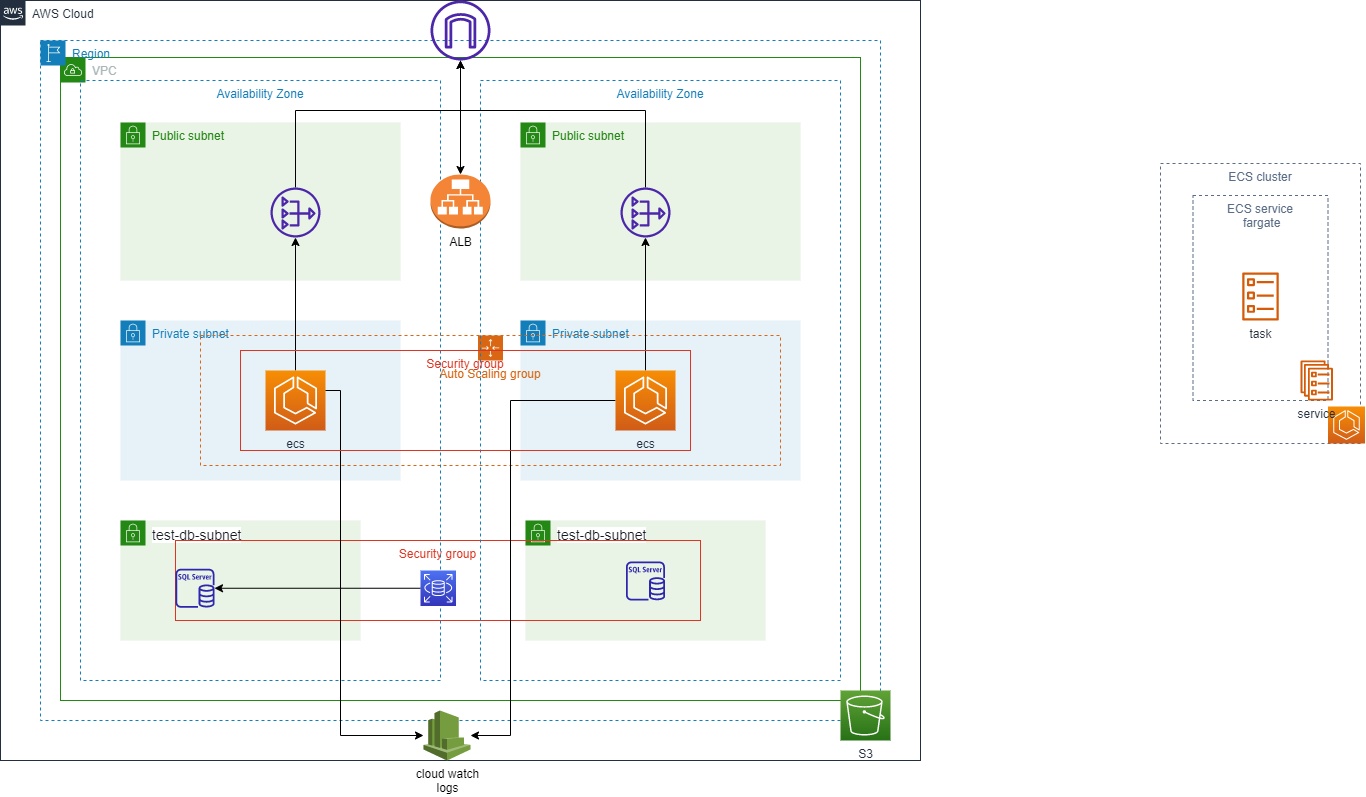

The diagram above was exported from draw.io. Its source (the exported page's mxGraphModel, read from the mxfile embedded in the PNG):
<mxGraphModel dx="1006" dy="1371" grid="1" gridSize="10" guides="1" tooltips="1" connect="1" arrows="1" fold="1" page="1" pageScale="1" pageWidth="1169" pageHeight="827" math="0" shadow="0">
  <root>
    <mxCell id="0" />
    <mxCell id="1" parent="0" />
    <mxCell id="236z_lFRGJb9iWs2kb4z-34" value="&lt;span style=&quot;color: rgb(22 , 25 , 31) ; font-family: &amp;#34;amazon ember&amp;#34; , &amp;#34;helvetica neue&amp;#34; , &amp;#34;roboto&amp;#34; , &amp;#34;arial&amp;#34; , sans-serif ; font-size: 14px ; background-color: rgb(255 , 255 , 255)&quot;&gt;test-db-subnet&lt;/span&gt;" style="points=[[0,0],[0.25,0],[0.5,0],[0.75,0],[1,0],[1,0.25],[1,0.5],[1,0.75],[1,1],[0.75,1],[0.5,1],[0.25,1],[0,1],[0,0.75],[0,0.5],[0,0.25]];outlineConnect=0;gradientColor=none;html=1;whiteSpace=wrap;fontSize=12;fontStyle=0;shape=mxgraph.aws4.group;grIcon=mxgraph.aws4.group_security_group;grStroke=0;strokeColor=#248814;fillColor=#E9F3E6;verticalAlign=top;align=left;spacingLeft=30;fontColor=#248814;dashed=0;" parent="1" vertex="1">
      <mxGeometry x="605" y="-80" width="240" height="120" as="geometry" />
    </mxCell>
    <mxCell id="236z_lFRGJb9iWs2kb4z-17" value="&lt;span style=&quot;color: rgb(22 , 25 , 31) ; font-family: &amp;#34;amazon ember&amp;#34; , &amp;#34;helvetica neue&amp;#34; , &amp;#34;roboto&amp;#34; , &amp;#34;arial&amp;#34; , sans-serif ; font-size: 14px ; background-color: rgb(255 , 255 , 255)&quot;&gt;test-db-subnet&lt;/span&gt;" style="points=[[0,0],[0.25,0],[0.5,0],[0.75,0],[1,0],[1,0.25],[1,0.5],[1,0.75],[1,1],[0.75,1],[0.5,1],[0.25,1],[0,1],[0,0.75],[0,0.5],[0,0.25]];outlineConnect=0;gradientColor=none;html=1;whiteSpace=wrap;fontSize=12;fontStyle=0;shape=mxgraph.aws4.group;grIcon=mxgraph.aws4.group_security_group;grStroke=0;strokeColor=#248814;fillColor=#E9F3E6;verticalAlign=top;align=left;spacingLeft=30;fontColor=#248814;dashed=0;" parent="1" vertex="1">
      <mxGeometry x="200" y="-80" width="240" height="120" as="geometry" />
    </mxCell>
    <mxCell id="VIvdv0o77f39sqeyfKF9-1" value="Security group" style="fillColor=none;strokeColor=#DD3522;verticalAlign=top;fontStyle=0;fontColor=#DD3522;" vertex="1" parent="1">
      <mxGeometry x="255" y="-60" width="525" height="80" as="geometry" />
    </mxCell>
    <mxCell id="236z_lFRGJb9iWs2kb4z-36" value="ECS cluster&#10;&#10;  " style="fillColor=none;strokeColor=#5A6C86;dashed=1;verticalAlign=top;fontStyle=0;fontColor=#5A6C86;" parent="1" vertex="1">
      <mxGeometry x="1240" y="-437" width="200" height="280" as="geometry" />
    </mxCell>
    <mxCell id="236z_lFRGJb9iWs2kb4z-43" value="ECS service&#10; fargate" style="fillColor=none;strokeColor=#5A6C86;dashed=1;verticalAlign=top;fontStyle=0;fontColor=#5A6C86;" parent="1" vertex="1">
      <mxGeometry x="1272.5" y="-405" width="135" height="205" as="geometry" />
    </mxCell>
    <mxCell id="236z_lFRGJb9iWs2kb4z-16" value="Private subnet" style="points=[[0,0],[0.25,0],[0.5,0],[0.75,0],[1,0],[1,0.25],[1,0.5],[1,0.75],[1,1],[0.75,1],[0.5,1],[0.25,1],[0,1],[0,0.75],[0,0.5],[0,0.25]];outlineConnect=0;gradientColor=none;html=1;whiteSpace=wrap;fontSize=12;fontStyle=0;shape=mxgraph.aws4.group;grIcon=mxgraph.aws4.group_security_group;grStroke=0;strokeColor=#147EBA;fillColor=#E6F2F8;verticalAlign=top;align=left;spacingLeft=30;fontColor=#147EBA;dashed=0;" parent="1" vertex="1">
      <mxGeometry x="600" y="-280" width="280" height="160" as="geometry" />
    </mxCell>
    <mxCell id="236z_lFRGJb9iWs2kb4z-5" value="Private subnet" style="points=[[0,0],[0.25,0],[0.5,0],[0.75,0],[1,0],[1,0.25],[1,0.5],[1,0.75],[1,1],[0.75,1],[0.5,1],[0.25,1],[0,1],[0,0.75],[0,0.5],[0,0.25]];outlineConnect=0;gradientColor=none;html=1;whiteSpace=wrap;fontSize=12;fontStyle=0;shape=mxgraph.aws4.group;grIcon=mxgraph.aws4.group_security_group;grStroke=0;strokeColor=#147EBA;fillColor=#E6F2F8;verticalAlign=top;align=left;spacingLeft=30;fontColor=#147EBA;dashed=0;" parent="1" vertex="1">
      <mxGeometry x="200" y="-280" width="280" height="160" as="geometry" />
    </mxCell>
    <mxCell id="236z_lFRGJb9iWs2kb4z-28" value="Auto Scaling group" style="points=[[0,0],[0.25,0],[0.5,0],[0.75,0],[1,0],[1,0.25],[1,0.5],[1,0.75],[1,1],[0.75,1],[0.5,1],[0.25,1],[0,1],[0,0.75],[0,0.5],[0,0.25]];outlineConnect=0;gradientColor=none;html=1;whiteSpace=wrap;fontSize=12;fontStyle=0;shape=mxgraph.aws4.groupCenter;grIcon=mxgraph.aws4.group_auto_scaling_group;grStroke=1;strokeColor=#D86613;fillColor=none;verticalAlign=top;align=center;fontColor=#D86613;dashed=1;spacingTop=25;" parent="1" vertex="1">
      <mxGeometry x="280" y="-265" width="580" height="130" as="geometry" />
    </mxCell>
    <mxCell id="236z_lFRGJb9iWs2kb4z-6" value="VPC" style="points=[[0,0],[0.25,0],[0.5,0],[0.75,0],[1,0],[1,0.25],[1,0.5],[1,0.75],[1,1],[0.75,1],[0.5,1],[0.25,1],[0,1],[0,0.75],[0,0.5],[0,0.25]];outlineConnect=0;gradientColor=none;html=1;whiteSpace=wrap;fontSize=12;fontStyle=0;shape=mxgraph.aws4.group;grIcon=mxgraph.aws4.group_vpc;strokeColor=#248814;fillColor=none;verticalAlign=top;align=left;spacingLeft=30;fontColor=#AAB7B8;dashed=0;" parent="1" vertex="1">
      <mxGeometry x="140" y="-543" width="800" height="643" as="geometry" />
    </mxCell>
    <mxCell id="236z_lFRGJb9iWs2kb4z-1" value="AWS Cloud" style="points=[[0,0],[0.25,0],[0.5,0],[0.75,0],[1,0],[1,0.25],[1,0.5],[1,0.75],[1,1],[0.75,1],[0.5,1],[0.25,1],[0,1],[0,0.75],[0,0.5],[0,0.25]];outlineConnect=0;gradientColor=none;html=1;whiteSpace=wrap;fontSize=12;fontStyle=0;shape=mxgraph.aws4.group;grIcon=mxgraph.aws4.group_aws_cloud_alt;strokeColor=#232F3E;fillColor=none;verticalAlign=top;align=left;spacingLeft=30;fontColor=#232F3E;dashed=0;" parent="1" vertex="1">
      <mxGeometry x="80" y="-600" width="920" height="760" as="geometry" />
    </mxCell>
    <mxCell id="236z_lFRGJb9iWs2kb4z-4" value="Region" style="points=[[0,0],[0.25,0],[0.5,0],[0.75,0],[1,0],[1,0.25],[1,0.5],[1,0.75],[1,1],[0.75,1],[0.5,1],[0.25,1],[0,1],[0,0.75],[0,0.5],[0,0.25]];outlineConnect=0;gradientColor=none;html=1;whiteSpace=wrap;fontSize=12;fontStyle=0;shape=mxgraph.aws4.group;grIcon=mxgraph.aws4.group_region;strokeColor=#147EBA;fillColor=none;verticalAlign=top;align=left;spacingLeft=30;fontColor=#147EBA;dashed=1;" parent="1" vertex="1">
      <mxGeometry x="120" y="-560" width="840" height="680" as="geometry" />
    </mxCell>
    <mxCell id="236z_lFRGJb9iWs2kb4z-3" value="Availability Zone" style="fillColor=none;strokeColor=#147EBA;dashed=1;verticalAlign=top;fontStyle=0;fontColor=#147EBA;" parent="1" vertex="1">
      <mxGeometry x="560" y="-520" width="360" height="600" as="geometry" />
    </mxCell>
    <mxCell id="236z_lFRGJb9iWs2kb4z-2" value="Availability Zone" style="fillColor=none;strokeColor=#147EBA;dashed=1;verticalAlign=top;fontStyle=0;fontColor=#147EBA;" parent="1" vertex="1">
      <mxGeometry x="160" y="-520" width="360" height="600" as="geometry" />
    </mxCell>
    <mxCell id="236z_lFRGJb9iWs2kb4z-7" value="Public subnet" style="points=[[0,0],[0.25,0],[0.5,0],[0.75,0],[1,0],[1,0.25],[1,0.5],[1,0.75],[1,1],[0.75,1],[0.5,1],[0.25,1],[0,1],[0,0.75],[0,0.5],[0,0.25]];outlineConnect=0;gradientColor=none;html=1;whiteSpace=wrap;fontSize=12;fontStyle=0;shape=mxgraph.aws4.group;grIcon=mxgraph.aws4.group_security_group;grStroke=0;strokeColor=#248814;fillColor=#E9F3E6;verticalAlign=top;align=left;spacingLeft=30;fontColor=#248814;dashed=0;" parent="1" vertex="1">
      <mxGeometry x="200" y="-478" width="280" height="158" as="geometry" />
    </mxCell>
    <mxCell id="236z_lFRGJb9iWs2kb4z-24" style="edgeStyle=orthogonalEdgeStyle;rounded=0;orthogonalLoop=1;jettySize=auto;html=1;" parent="1" source="236z_lFRGJb9iWs2kb4z-8" target="236z_lFRGJb9iWs2kb4z-11" edge="1">
      <mxGeometry relative="1" as="geometry">
        <Array as="points">
          <mxPoint x="375" y="-490" />
          <mxPoint x="540" y="-490" />
        </Array>
      </mxGeometry>
    </mxCell>
    <mxCell id="236z_lFRGJb9iWs2kb4z-8" value="" style="sketch=0;outlineConnect=0;fontColor=#232F3E;gradientColor=none;fillColor=#4D27AA;strokeColor=none;dashed=0;verticalLabelPosition=bottom;verticalAlign=top;align=center;html=1;fontSize=12;fontStyle=0;aspect=fixed;pointerEvents=1;shape=mxgraph.aws4.nat_gateway;" parent="1" vertex="1">
      <mxGeometry x="350" y="-413" width="50" height="50" as="geometry" />
    </mxCell>
    <mxCell id="236z_lFRGJb9iWs2kb4z-10" value="ALB&lt;br&gt;" style="outlineConnect=0;dashed=0;verticalLabelPosition=bottom;verticalAlign=top;align=center;html=1;shape=mxgraph.aws3.application_load_balancer;fillColor=#F58536;gradientColor=none;" parent="1" vertex="1">
      <mxGeometry x="510" y="-426" width="60" height="54" as="geometry" />
    </mxCell>
    <mxCell id="236z_lFRGJb9iWs2kb4z-12" style="edgeStyle=orthogonalEdgeStyle;rounded=0;orthogonalLoop=1;jettySize=auto;html=1;" parent="1" source="236z_lFRGJb9iWs2kb4z-11" target="236z_lFRGJb9iWs2kb4z-10" edge="1">
      <mxGeometry relative="1" as="geometry" />
    </mxCell>
    <mxCell id="236z_lFRGJb9iWs2kb4z-11" value="" style="sketch=0;outlineConnect=0;fontColor=#232F3E;gradientColor=none;fillColor=#4D27AA;strokeColor=none;dashed=0;verticalLabelPosition=bottom;verticalAlign=top;align=center;html=1;fontSize=12;fontStyle=0;aspect=fixed;pointerEvents=1;shape=mxgraph.aws4.internet_gateway;" parent="1" vertex="1">
      <mxGeometry x="510" y="-600" width="60" height="60" as="geometry" />
    </mxCell>
    <mxCell id="236z_lFRGJb9iWs2kb4z-23" style="edgeStyle=orthogonalEdgeStyle;rounded=0;orthogonalLoop=1;jettySize=auto;html=1;" parent="1" source="236z_lFRGJb9iWs2kb4z-13" target="236z_lFRGJb9iWs2kb4z-8" edge="1">
      <mxGeometry relative="1" as="geometry" />
    </mxCell>
    <mxCell id="236z_lFRGJb9iWs2kb4z-13" value="ecs" style="sketch=0;points=[[0,0,0],[0.25,0,0],[0.5,0,0],[0.75,0,0],[1,0,0],[0,1,0],[0.25,1,0],[0.5,1,0],[0.75,1,0],[1,1,0],[0,0.25,0],[0,0.5,0],[0,0.75,0],[1,0.25,0],[1,0.5,0],[1,0.75,0]];outlineConnect=0;fontColor=#232F3E;gradientColor=#F78E04;gradientDirection=north;fillColor=#D05C17;strokeColor=#ffffff;dashed=0;verticalLabelPosition=bottom;verticalAlign=top;align=center;html=1;fontSize=12;fontStyle=0;aspect=fixed;shape=mxgraph.aws4.resourceIcon;resIcon=mxgraph.aws4.ecs;" parent="1" vertex="1">
      <mxGeometry x="345" y="-230" width="60" height="60" as="geometry" />
    </mxCell>
    <mxCell id="236z_lFRGJb9iWs2kb4z-14" value="Public subnet" style="points=[[0,0],[0.25,0],[0.5,0],[0.75,0],[1,0],[1,0.25],[1,0.5],[1,0.75],[1,1],[0.75,1],[0.5,1],[0.25,1],[0,1],[0,0.75],[0,0.5],[0,0.25]];outlineConnect=0;gradientColor=none;html=1;whiteSpace=wrap;fontSize=12;fontStyle=0;shape=mxgraph.aws4.group;grIcon=mxgraph.aws4.group_security_group;grStroke=0;strokeColor=#248814;fillColor=#E9F3E6;verticalAlign=top;align=left;spacingLeft=30;fontColor=#248814;dashed=0;" parent="1" vertex="1">
      <mxGeometry x="600" y="-478" width="280" height="158" as="geometry" />
    </mxCell>
    <mxCell id="236z_lFRGJb9iWs2kb4z-21" style="edgeStyle=orthogonalEdgeStyle;rounded=0;orthogonalLoop=1;jettySize=auto;html=1;" parent="1" source="236z_lFRGJb9iWs2kb4z-18" target="236z_lFRGJb9iWs2kb4z-20" edge="1">
      <mxGeometry relative="1" as="geometry" />
    </mxCell>
    <mxCell id="236z_lFRGJb9iWs2kb4z-20" value="" style="sketch=0;outlineConnect=0;fontColor=#232F3E;gradientColor=none;fillColor=#2E27AD;strokeColor=none;dashed=0;verticalLabelPosition=bottom;verticalAlign=top;align=center;html=1;fontSize=12;fontStyle=0;aspect=fixed;pointerEvents=1;shape=mxgraph.aws4.rds_sql_server_instance;" parent="1" vertex="1">
      <mxGeometry x="255" y="-31.75" width="39" height="39" as="geometry" />
    </mxCell>
    <mxCell id="236z_lFRGJb9iWs2kb4z-26" value="cloud watch&lt;br&gt;logs&lt;br&gt;" style="outlineConnect=0;dashed=0;verticalLabelPosition=bottom;verticalAlign=top;align=center;html=1;shape=mxgraph.aws3.cloudwatch;fillColor=#759C3E;gradientColor=none;" parent="1" vertex="1">
      <mxGeometry x="503" y="110" width="47" height="50" as="geometry" />
    </mxCell>
    <mxCell id="236z_lFRGJb9iWs2kb4z-31" style="edgeStyle=orthogonalEdgeStyle;rounded=0;orthogonalLoop=1;jettySize=auto;html=1;" parent="1" source="236z_lFRGJb9iWs2kb4z-29" target="236z_lFRGJb9iWs2kb4z-30" edge="1">
      <mxGeometry relative="1" as="geometry" />
    </mxCell>
    <mxCell id="236z_lFRGJb9iWs2kb4z-33" style="edgeStyle=orthogonalEdgeStyle;rounded=0;orthogonalLoop=1;jettySize=auto;html=1;" parent="1" source="236z_lFRGJb9iWs2kb4z-29" target="236z_lFRGJb9iWs2kb4z-26" edge="1">
      <mxGeometry relative="1" as="geometry">
        <mxPoint x="530" y="110" as="targetPoint" />
        <Array as="points">
          <mxPoint x="590" y="-200" />
          <mxPoint x="590" y="135" />
        </Array>
      </mxGeometry>
    </mxCell>
    <mxCell id="236z_lFRGJb9iWs2kb4z-29" value="ecs" style="sketch=0;points=[[0,0,0],[0.25,0,0],[0.5,0,0],[0.75,0,0],[1,0,0],[0,1,0],[0.25,1,0],[0.5,1,0],[0.75,1,0],[1,1,0],[0,0.25,0],[0,0.5,0],[0,0.75,0],[1,0.25,0],[1,0.5,0],[1,0.75,0]];outlineConnect=0;fontColor=#232F3E;gradientColor=#F78E04;gradientDirection=north;fillColor=#D05C17;strokeColor=#ffffff;dashed=0;verticalLabelPosition=bottom;verticalAlign=top;align=center;html=1;fontSize=12;fontStyle=0;aspect=fixed;shape=mxgraph.aws4.resourceIcon;resIcon=mxgraph.aws4.ecs;" parent="1" vertex="1">
      <mxGeometry x="695" y="-230" width="60" height="60" as="geometry" />
    </mxCell>
    <mxCell id="236z_lFRGJb9iWs2kb4z-32" style="edgeStyle=orthogonalEdgeStyle;rounded=0;orthogonalLoop=1;jettySize=auto;html=1;" parent="1" source="236z_lFRGJb9iWs2kb4z-30" target="236z_lFRGJb9iWs2kb4z-11" edge="1">
      <mxGeometry relative="1" as="geometry">
        <Array as="points">
          <mxPoint x="725" y="-490" />
          <mxPoint x="540" y="-490" />
        </Array>
      </mxGeometry>
    </mxCell>
    <mxCell id="236z_lFRGJb9iWs2kb4z-30" value="" style="sketch=0;outlineConnect=0;fontColor=#232F3E;gradientColor=none;fillColor=#4D27AA;strokeColor=none;dashed=0;verticalLabelPosition=bottom;verticalAlign=top;align=center;html=1;fontSize=12;fontStyle=0;aspect=fixed;pointerEvents=1;shape=mxgraph.aws4.nat_gateway;" parent="1" vertex="1">
      <mxGeometry x="700" y="-413" width="50" height="50" as="geometry" />
    </mxCell>
    <mxCell id="236z_lFRGJb9iWs2kb4z-35" value="S3&lt;br&gt;" style="sketch=0;points=[[0,0,0],[0.25,0,0],[0.5,0,0],[0.75,0,0],[1,0,0],[0,1,0],[0.25,1,0],[0.5,1,0],[0.75,1,0],[1,1,0],[0,0.25,0],[0,0.5,0],[0,0.75,0],[1,0.25,0],[1,0.5,0],[1,0.75,0]];outlineConnect=0;fontColor=#232F3E;gradientColor=#60A337;gradientDirection=north;fillColor=#277116;strokeColor=#ffffff;dashed=0;verticalLabelPosition=bottom;verticalAlign=top;align=center;html=1;fontSize=12;fontStyle=0;aspect=fixed;shape=mxgraph.aws4.resourceIcon;resIcon=mxgraph.aws4.s3;" parent="1" vertex="1">
      <mxGeometry x="920" y="90" width="50" height="50" as="geometry" />
    </mxCell>
    <mxCell id="236z_lFRGJb9iWs2kb4z-37" value="" style="sketch=0;points=[[0,0,0],[0.25,0,0],[0.5,0,0],[0.75,0,0],[1,0,0],[0,1,0],[0.25,1,0],[0.5,1,0],[0.75,1,0],[1,1,0],[0,0.25,0],[0,0.5,0],[0,0.75,0],[1,0.25,0],[1,0.5,0],[1,0.75,0]];outlineConnect=0;fontColor=#232F3E;gradientColor=#F78E04;gradientDirection=north;fillColor=#D05C17;strokeColor=#ffffff;dashed=0;verticalLabelPosition=bottom;verticalAlign=top;align=center;html=1;fontSize=12;fontStyle=0;aspect=fixed;shape=mxgraph.aws4.resourceIcon;resIcon=mxgraph.aws4.ecs;" parent="1" vertex="1">
      <mxGeometry x="1407.5" y="-194" width="37" height="37" as="geometry" />
    </mxCell>
    <mxCell id="236z_lFRGJb9iWs2kb4z-38" value="" style="sketch=0;outlineConnect=0;fontColor=#232F3E;gradientColor=none;fillColor=#2E27AD;strokeColor=none;dashed=0;verticalLabelPosition=bottom;verticalAlign=top;align=center;html=1;fontSize=12;fontStyle=0;aspect=fixed;pointerEvents=1;shape=mxgraph.aws4.rds_sql_server_instance;" parent="1" vertex="1">
      <mxGeometry x="705.5" y="-39" width="39" height="39" as="geometry" />
    </mxCell>
    <mxCell id="236z_lFRGJb9iWs2kb4z-18" value="" style="sketch=0;points=[[0,0,0],[0.25,0,0],[0.5,0,0],[0.75,0,0],[1,0,0],[0,1,0],[0.25,1,0],[0.5,1,0],[0.75,1,0],[1,1,0],[0,0.25,0],[0,0.5,0],[0,0.75,0],[1,0.25,0],[1,0.5,0],[1,0.75,0]];outlineConnect=0;fontColor=#232F3E;gradientColor=#4D72F3;gradientDirection=north;fillColor=#3334B9;strokeColor=#ffffff;dashed=0;verticalLabelPosition=bottom;verticalAlign=top;align=center;html=1;fontSize=12;fontStyle=0;aspect=fixed;shape=mxgraph.aws4.resourceIcon;resIcon=mxgraph.aws4.rds;" parent="1" vertex="1">
      <mxGeometry x="500" y="-30" width="35.5" height="35.5" as="geometry" />
    </mxCell>
    <mxCell id="236z_lFRGJb9iWs2kb4z-41" value="service" style="sketch=0;outlineConnect=0;fontColor=#232F3E;gradientColor=none;fillColor=#D45B07;strokeColor=none;dashed=0;verticalLabelPosition=bottom;verticalAlign=top;align=center;html=1;fontSize=12;fontStyle=0;aspect=fixed;pointerEvents=1;shape=mxgraph.aws4.ecs_service;" parent="1" vertex="1">
      <mxGeometry x="1380" y="-240" width="32.5" height="40" as="geometry" />
    </mxCell>
    <mxCell id="236z_lFRGJb9iWs2kb4z-42" value="task" style="sketch=0;outlineConnect=0;fontColor=#232F3E;gradientColor=none;fillColor=#D45B07;strokeColor=none;dashed=0;verticalLabelPosition=bottom;verticalAlign=top;align=center;html=1;fontSize=12;fontStyle=0;aspect=fixed;pointerEvents=1;shape=mxgraph.aws4.ecs_task;" parent="1" vertex="1">
      <mxGeometry x="1321.5" y="-328" width="37" height="48" as="geometry" />
    </mxCell>
    <mxCell id="236z_lFRGJb9iWs2kb4z-27" style="edgeStyle=orthogonalEdgeStyle;rounded=0;orthogonalLoop=1;jettySize=auto;html=1;" parent="1" source="236z_lFRGJb9iWs2kb4z-13" target="236z_lFRGJb9iWs2kb4z-26" edge="1">
      <mxGeometry relative="1" as="geometry">
        <Array as="points">
          <mxPoint x="420" y="-210" />
          <mxPoint x="420" y="135" />
        </Array>
      </mxGeometry>
    </mxCell>
    <mxCell id="VIvdv0o77f39sqeyfKF9-2" value="Security group" style="fillColor=none;strokeColor=#DD3522;verticalAlign=top;fontStyle=0;fontColor=#DD3522;" vertex="1" parent="1">
      <mxGeometry x="320" y="-250" width="450" height="100" as="geometry" />
    </mxCell>
  </root>
</mxGraphModel>